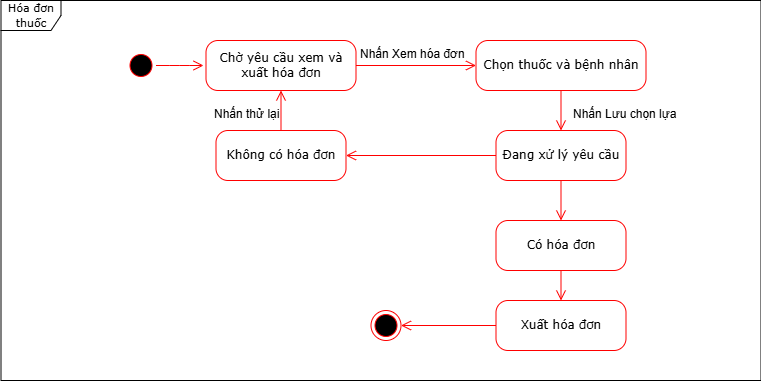

The diagram above was exported from draw.io. Its source (the exported page's mxGraphModel, read from the mxfile embedded in the PNG):
<mxGraphModel dx="800" dy="-2549" grid="1" gridSize="10" guides="1" tooltips="1" connect="1" arrows="1" fold="1" page="1" pageScale="1" pageWidth="850" pageHeight="1100" math="0" shadow="0">
  <root>
    <mxCell id="0" />
    <mxCell id="1" parent="0" />
    <mxCell id="8dGHt6rtajngYl22ZWgp-153" value="" style="ellipse;html=1;shape=startState;fillColor=#000000;strokeColor=#ff0000;rounded=1;shadow=0;comic=0;labelBackgroundColor=none;fontFamily=Verdana;fontSize=12;fontColor=#000000;align=center;direction=south;" vertex="1" parent="1">
      <mxGeometry x="1302.5" y="3660" width="30" height="30" as="geometry" />
    </mxCell>
    <mxCell id="8dGHt6rtajngYl22ZWgp-154" value="" style="ellipse;html=1;shape=endState;fillColor=#000000;strokeColor=#ff0000;rounded=1;shadow=0;comic=0;labelBackgroundColor=none;fontFamily=Verdana;fontSize=12;fontColor=#000000;align=center;" vertex="1" parent="1">
      <mxGeometry x="1547.5" y="3920" width="30" height="30" as="geometry" />
    </mxCell>
    <mxCell id="8dGHt6rtajngYl22ZWgp-155" style="edgeStyle=orthogonalEdgeStyle;html=1;labelBackgroundColor=none;endArrow=open;endSize=8;strokeColor=#ff0000;fontFamily=Verdana;fontSize=12;align=left;exitX=0.5;exitY=0;exitDx=0;exitDy=0;entryX=0;entryY=0.5;entryDx=0;entryDy=0;" edge="1" parent="1" source="8dGHt6rtajngYl22ZWgp-153">
      <mxGeometry relative="1" as="geometry">
        <mxPoint x="1297.5" y="3670" as="sourcePoint" />
        <mxPoint x="1380" y="3675" as="targetPoint" />
      </mxGeometry>
    </mxCell>
    <mxCell id="8dGHt6rtajngYl22ZWgp-156" value="Chọn thuốc và bệnh nhân" style="rounded=1;whiteSpace=wrap;html=1;arcSize=24;fillColor=#FFFFFF;strokeColor=#ff0000;shadow=0;comic=0;labelBackgroundColor=none;fontFamily=Verdana;fontSize=12;fontColor=#000000;align=center;" vertex="1" parent="1">
      <mxGeometry x="1652.5" y="3650" width="170" height="50" as="geometry" />
    </mxCell>
    <mxCell id="8dGHt6rtajngYl22ZWgp-157" style="edgeStyle=orthogonalEdgeStyle;html=1;labelBackgroundColor=none;endArrow=open;endSize=8;strokeColor=#ff0000;fontFamily=Verdana;fontSize=12;align=left;exitX=0;exitY=0.5;exitDx=0;exitDy=0;" edge="1" parent="1" source="8dGHt6rtajngYl22ZWgp-165" target="8dGHt6rtajngYl22ZWgp-154">
      <mxGeometry relative="1" as="geometry">
        <mxPoint x="1522.5" y="3920" as="sourcePoint" />
        <mxPoint x="1387.5" y="3700" as="targetPoint" />
      </mxGeometry>
    </mxCell>
    <mxCell id="8dGHt6rtajngYl22ZWgp-158" value="Chờ yêu cầu xem và xuất hóa đơn" style="rounded=1;whiteSpace=wrap;html=1;arcSize=24;fillColor=#FFFFFF;strokeColor=#ff0000;shadow=0;comic=0;labelBackgroundColor=none;fontFamily=Verdana;fontSize=12;fontColor=#000000;align=center;" vertex="1" parent="1">
      <mxGeometry x="1382.5" y="3650" width="150" height="50" as="geometry" />
    </mxCell>
    <mxCell id="8dGHt6rtajngYl22ZWgp-159" style="edgeStyle=orthogonalEdgeStyle;html=1;labelBackgroundColor=none;endArrow=open;endSize=8;strokeColor=#ff0000;fontFamily=Verdana;fontSize=12;align=left;exitX=1;exitY=0.5;exitDx=0;exitDy=0;entryX=0;entryY=0.5;entryDx=0;entryDy=0;" edge="1" parent="1" source="8dGHt6rtajngYl22ZWgp-158" target="8dGHt6rtajngYl22ZWgp-156">
      <mxGeometry relative="1" as="geometry">
        <mxPoint x="1342.5" y="3685" as="sourcePoint" />
        <mxPoint x="1390" y="3685" as="targetPoint" />
      </mxGeometry>
    </mxCell>
    <mxCell id="8dGHt6rtajngYl22ZWgp-160" value="Nhấn Xem hóa đơn" style="text;whiteSpace=wrap;html=1;" vertex="1" parent="1">
      <mxGeometry x="1535" y="3650" width="140" height="40" as="geometry" />
    </mxCell>
    <mxCell id="8dGHt6rtajngYl22ZWgp-161" value="Đang xử lý yêu cầu" style="rounded=1;whiteSpace=wrap;html=1;arcSize=24;fillColor=#FFFFFF;strokeColor=#ff0000;shadow=0;comic=0;labelBackgroundColor=none;fontFamily=Verdana;fontSize=12;fontColor=#000000;align=center;" vertex="1" parent="1">
      <mxGeometry x="1672.5" y="3740" width="130" height="50" as="geometry" />
    </mxCell>
    <mxCell id="8dGHt6rtajngYl22ZWgp-162" style="edgeStyle=orthogonalEdgeStyle;html=1;labelBackgroundColor=none;endArrow=open;endSize=8;strokeColor=#ff0000;fontFamily=Verdana;fontSize=12;align=left;exitX=0.5;exitY=1;exitDx=0;exitDy=0;entryX=0.5;entryY=0;entryDx=0;entryDy=0;" edge="1" parent="1" source="8dGHt6rtajngYl22ZWgp-156" target="8dGHt6rtajngYl22ZWgp-161">
      <mxGeometry relative="1" as="geometry">
        <mxPoint x="1342.5" y="3685" as="sourcePoint" />
        <mxPoint x="1390" y="3685" as="targetPoint" />
      </mxGeometry>
    </mxCell>
    <mxCell id="8dGHt6rtajngYl22ZWgp-163" value="Nhấn Lưu chọn lựa" style="text;whiteSpace=wrap;html=1;" vertex="1" parent="1">
      <mxGeometry x="1747.5" y="3710" width="140" height="40" as="geometry" />
    </mxCell>
    <mxCell id="8dGHt6rtajngYl22ZWgp-164" value="Có hóa đơn" style="rounded=1;whiteSpace=wrap;html=1;arcSize=24;fillColor=#FFFFFF;strokeColor=#ff0000;shadow=0;comic=0;labelBackgroundColor=none;fontFamily=Verdana;fontSize=12;fontColor=#000000;align=center;" vertex="1" parent="1">
      <mxGeometry x="1672.5" y="3830" width="130" height="50" as="geometry" />
    </mxCell>
    <mxCell id="8dGHt6rtajngYl22ZWgp-165" value="Xuất hóa đơn" style="rounded=1;whiteSpace=wrap;html=1;arcSize=24;fillColor=#FFFFFF;strokeColor=#ff0000;shadow=0;comic=0;labelBackgroundColor=none;fontFamily=Verdana;fontSize=12;fontColor=#000000;align=center;" vertex="1" parent="1">
      <mxGeometry x="1672.5" y="3910" width="130" height="50" as="geometry" />
    </mxCell>
    <mxCell id="8dGHt6rtajngYl22ZWgp-166" value="Không có hóa đơn" style="rounded=1;whiteSpace=wrap;html=1;arcSize=24;fillColor=#FFFFFF;strokeColor=#ff0000;shadow=0;comic=0;labelBackgroundColor=none;fontFamily=Verdana;fontSize=12;fontColor=#000000;align=center;" vertex="1" parent="1">
      <mxGeometry x="1392.5" y="3740" width="130" height="50" as="geometry" />
    </mxCell>
    <mxCell id="8dGHt6rtajngYl22ZWgp-167" style="edgeStyle=orthogonalEdgeStyle;html=1;labelBackgroundColor=none;endArrow=open;endSize=8;strokeColor=#ff0000;fontFamily=Verdana;fontSize=12;align=left;exitX=0;exitY=0.5;exitDx=0;exitDy=0;entryX=1;entryY=0.5;entryDx=0;entryDy=0;" edge="1" parent="1" source="8dGHt6rtajngYl22ZWgp-161" target="8dGHt6rtajngYl22ZWgp-166">
      <mxGeometry relative="1" as="geometry">
        <mxPoint x="1342.5" y="3685" as="sourcePoint" />
        <mxPoint x="1390" y="3685" as="targetPoint" />
      </mxGeometry>
    </mxCell>
    <mxCell id="8dGHt6rtajngYl22ZWgp-168" value="Nhấn thử lại" style="text;whiteSpace=wrap;html=1;" vertex="1" parent="1">
      <mxGeometry x="1388.75" y="3710" width="100" height="40" as="geometry" />
    </mxCell>
    <mxCell id="8dGHt6rtajngYl22ZWgp-169" style="edgeStyle=orthogonalEdgeStyle;html=1;labelBackgroundColor=none;endArrow=open;endSize=8;strokeColor=#ff0000;fontFamily=Verdana;fontSize=12;align=left;exitX=0.5;exitY=0;exitDx=0;exitDy=0;entryX=0.5;entryY=1;entryDx=0;entryDy=0;" edge="1" parent="1" source="8dGHt6rtajngYl22ZWgp-166" target="8dGHt6rtajngYl22ZWgp-158">
      <mxGeometry relative="1" as="geometry">
        <mxPoint x="1682.5" y="3775" as="sourcePoint" />
        <mxPoint x="1532.5" y="3775" as="targetPoint" />
      </mxGeometry>
    </mxCell>
    <mxCell id="8dGHt6rtajngYl22ZWgp-170" style="edgeStyle=orthogonalEdgeStyle;html=1;labelBackgroundColor=none;endArrow=open;endSize=8;strokeColor=#ff0000;fontFamily=Verdana;fontSize=12;align=left;exitX=0.5;exitY=1;exitDx=0;exitDy=0;" edge="1" parent="1" source="8dGHt6rtajngYl22ZWgp-161" target="8dGHt6rtajngYl22ZWgp-164">
      <mxGeometry relative="1" as="geometry">
        <mxPoint x="1682.5" y="3775" as="sourcePoint" />
        <mxPoint x="1532.5" y="3775" as="targetPoint" />
      </mxGeometry>
    </mxCell>
    <mxCell id="8dGHt6rtajngYl22ZWgp-171" style="edgeStyle=orthogonalEdgeStyle;html=1;labelBackgroundColor=none;endArrow=open;endSize=8;strokeColor=#ff0000;fontFamily=Verdana;fontSize=12;align=left;exitX=0.5;exitY=1;exitDx=0;exitDy=0;" edge="1" parent="1" source="8dGHt6rtajngYl22ZWgp-164" target="8dGHt6rtajngYl22ZWgp-165">
      <mxGeometry relative="1" as="geometry">
        <mxPoint x="1692.5" y="3785" as="sourcePoint" />
        <mxPoint x="1542.5" y="3785" as="targetPoint" />
      </mxGeometry>
    </mxCell>
    <mxCell id="8dGHt6rtajngYl22ZWgp-172" value="&lt;span style=&quot;font-size: 11px;&quot;&gt;Hóa đơn thuốc&lt;/span&gt;" style="shape=umlFrame;whiteSpace=wrap;html=1;rounded=1;shadow=0;comic=0;labelBackgroundColor=none;strokeWidth=1;fontFamily=Verdana;fontSize=12;align=center;" vertex="1" parent="1">
      <mxGeometry x="1177.5" y="3610" width="760" height="380" as="geometry" />
    </mxCell>
  </root>
</mxGraphModel>